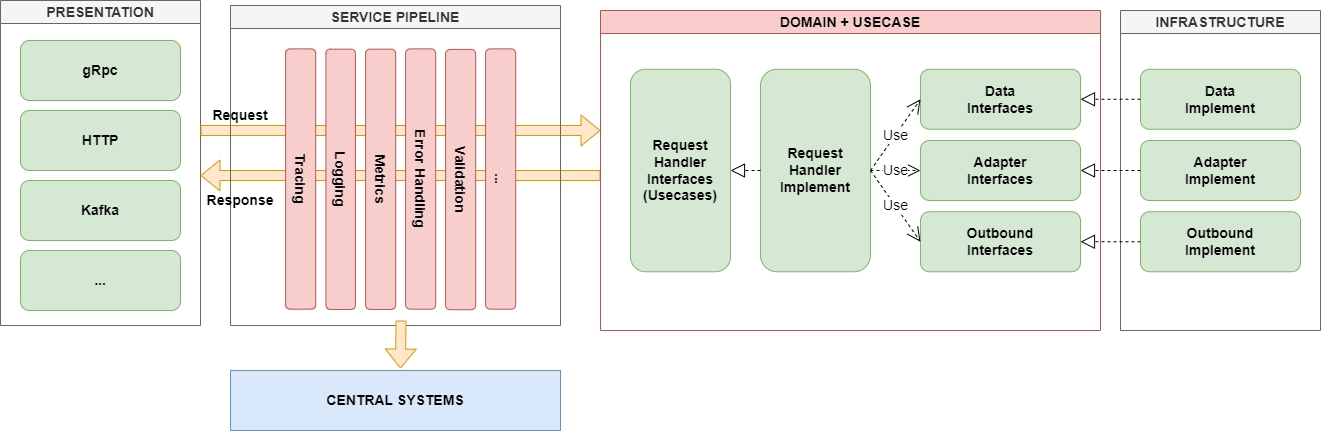

The diagram above was exported from draw.io. Its source (the exported page's mxGraphModel, read from the mxfile embedded in the PNG):
<mxGraphModel dx="2578" dy="889" grid="1" gridSize="10" guides="1" tooltips="1" connect="1" arrows="1" fold="1" page="1" pageScale="1" pageWidth="850" pageHeight="1100" math="0" shadow="0">
  <root>
    <mxCell id="0" />
    <mxCell id="1" parent="0" />
    <mxCell id="mcslkJp5LETVZEUe85qw-3" value="PRESENTATION" style="swimlane;whiteSpace=wrap;html=1;fontSize=14;fillColor=#f5f5f5;fontColor=#333333;strokeColor=#666666;" parent="1" vertex="1">
      <mxGeometry x="-650" y="180" width="200" height="325" as="geometry" />
    </mxCell>
    <mxCell id="mcslkJp5LETVZEUe85qw-4" value="&lt;b style=&quot;font-size: 14px;&quot;&gt;gRpc&lt;/b&gt;" style="rounded=1;whiteSpace=wrap;html=1;fillColor=#d5e8d4;strokeColor=#82b366;fontSize=14;" parent="mcslkJp5LETVZEUe85qw-3" vertex="1">
      <mxGeometry x="20" y="40" width="160" height="60" as="geometry" />
    </mxCell>
    <mxCell id="mcslkJp5LETVZEUe85qw-5" value="&lt;b style=&quot;font-size: 14px;&quot;&gt;HTTP&lt;/b&gt;" style="rounded=1;whiteSpace=wrap;html=1;fillColor=#d5e8d4;strokeColor=#82b366;fontSize=14;" parent="mcslkJp5LETVZEUe85qw-3" vertex="1">
      <mxGeometry x="20" y="110" width="160" height="60" as="geometry" />
    </mxCell>
    <mxCell id="mcslkJp5LETVZEUe85qw-6" value="&lt;b style=&quot;font-size: 14px;&quot;&gt;Kafka&lt;/b&gt;" style="rounded=1;whiteSpace=wrap;html=1;fillColor=#d5e8d4;strokeColor=#82b366;fontSize=14;" parent="mcslkJp5LETVZEUe85qw-3" vertex="1">
      <mxGeometry x="20" y="180" width="160" height="60" as="geometry" />
    </mxCell>
    <mxCell id="sWt71KsOgfG_CAWd40r1-60" value="&lt;b style=&quot;font-size: 14px;&quot;&gt;...&lt;/b&gt;" style="rounded=1;whiteSpace=wrap;html=1;fillColor=#d5e8d4;strokeColor=#82b366;fontSize=14;" parent="mcslkJp5LETVZEUe85qw-3" vertex="1">
      <mxGeometry x="20" y="250" width="160" height="60" as="geometry" />
    </mxCell>
    <mxCell id="mcslkJp5LETVZEUe85qw-13" value="" style="shape=flexArrow;endArrow=classic;html=1;rounded=0;fillColor=#ffe6cc;strokeColor=#d79b00;fillStyle=auto;fontSize=14;" parent="1" edge="1">
      <mxGeometry width="50" height="50" relative="1" as="geometry">
        <mxPoint x="-450" y="310" as="sourcePoint" />
        <mxPoint x="-50" y="310" as="targetPoint" />
      </mxGeometry>
    </mxCell>
    <mxCell id="mcslkJp5LETVZEUe85qw-14" value="" style="shape=flexArrow;endArrow=classic;html=1;rounded=0;fillColor=#ffe6cc;strokeColor=#d79b00;fontSize=14;" parent="1" edge="1">
      <mxGeometry width="50" height="50" relative="1" as="geometry">
        <mxPoint x="-50" y="355" as="sourcePoint" />
        <mxPoint x="-450" y="355" as="targetPoint" />
      </mxGeometry>
    </mxCell>
    <mxCell id="mcslkJp5LETVZEUe85qw-24" value="&lt;b style=&quot;font-size: 14px;&quot;&gt;DOMAIN + USECASE&lt;/b&gt;" style="swimlane;whiteSpace=wrap;html=1;fontStyle=0;startSize=23;fontSize=14;fillColor=#f8cecc;strokeColor=#b85450;" parent="1" vertex="1">
      <mxGeometry x="-50" y="190" width="500" height="320" as="geometry" />
    </mxCell>
    <mxCell id="mcslkJp5LETVZEUe85qw-25" value="&lt;b style=&quot;font-size: 14px;&quot;&gt;Request&lt;br style=&quot;font-size: 14px;&quot;&gt;Handler&lt;br style=&quot;font-size: 14px;&quot;&gt;Implement&lt;br style=&quot;font-size: 14px;&quot;&gt;&lt;/b&gt;" style="rounded=1;whiteSpace=wrap;html=1;fillColor=#d5e8d4;strokeColor=#82b366;fontSize=14;" parent="mcslkJp5LETVZEUe85qw-24" vertex="1">
      <mxGeometry x="160" y="58.75" width="110" height="202.5" as="geometry" />
    </mxCell>
    <mxCell id="sWt71KsOgfG_CAWd40r1-1" value="&lt;b style=&quot;font-size: 14px;&quot;&gt;Data&lt;br style=&quot;font-size: 14px;&quot;&gt;Interfaces&lt;/b&gt;" style="rounded=1;whiteSpace=wrap;html=1;fillColor=#d5e8d4;strokeColor=#82b366;fontSize=14;" parent="mcslkJp5LETVZEUe85qw-24" vertex="1">
      <mxGeometry x="320" y="58.75" width="160" height="60" as="geometry" />
    </mxCell>
    <mxCell id="sWt71KsOgfG_CAWd40r1-2" value="&lt;b style=&quot;font-size: 14px;&quot;&gt;Adapter&lt;br style=&quot;font-size: 14px;&quot;&gt;Interfaces&lt;/b&gt;" style="rounded=1;whiteSpace=wrap;html=1;fillColor=#d5e8d4;strokeColor=#82b366;fontSize=14;" parent="mcslkJp5LETVZEUe85qw-24" vertex="1">
      <mxGeometry x="320" y="130" width="160" height="60" as="geometry" />
    </mxCell>
    <mxCell id="sWt71KsOgfG_CAWd40r1-3" value="&lt;b style=&quot;font-size: 14px;&quot;&gt;Outbound&lt;br style=&quot;font-size: 14px;&quot;&gt;Interfaces&lt;br style=&quot;font-size: 14px;&quot;&gt;&lt;/b&gt;" style="rounded=1;whiteSpace=wrap;html=1;fillColor=#d5e8d4;strokeColor=#82b366;fontSize=14;" parent="mcslkJp5LETVZEUe85qw-24" vertex="1">
      <mxGeometry x="320" y="201.25" width="160" height="60" as="geometry" />
    </mxCell>
    <mxCell id="sWt71KsOgfG_CAWd40r1-24" value="Use" style="endArrow=open;endSize=12;dashed=1;html=1;rounded=0;entryX=0;entryY=0.5;entryDx=0;entryDy=0;exitX=1;exitY=0.5;exitDx=0;exitDy=0;fontSize=14;" parent="mcslkJp5LETVZEUe85qw-24" source="mcslkJp5LETVZEUe85qw-25" target="sWt71KsOgfG_CAWd40r1-1" edge="1">
      <mxGeometry width="160" relative="1" as="geometry">
        <mxPoint x="110" y="195" as="sourcePoint" />
        <mxPoint x="270" y="195" as="targetPoint" />
      </mxGeometry>
    </mxCell>
    <mxCell id="sWt71KsOgfG_CAWd40r1-25" value="Use" style="endArrow=open;endSize=12;dashed=1;html=1;rounded=0;entryX=0;entryY=0.5;entryDx=0;entryDy=0;exitX=1;exitY=0.5;exitDx=0;exitDy=0;fontSize=14;" parent="mcslkJp5LETVZEUe85qw-24" source="mcslkJp5LETVZEUe85qw-25" target="sWt71KsOgfG_CAWd40r1-2" edge="1">
      <mxGeometry width="160" relative="1" as="geometry">
        <mxPoint x="130" y="170" as="sourcePoint" />
        <mxPoint x="200" y="99" as="targetPoint" />
      </mxGeometry>
    </mxCell>
    <mxCell id="sWt71KsOgfG_CAWd40r1-26" value="Use" style="endArrow=open;endSize=12;dashed=1;html=1;rounded=0;entryX=0;entryY=0.5;entryDx=0;entryDy=0;exitX=1;exitY=0.5;exitDx=0;exitDy=0;fontSize=14;" parent="mcslkJp5LETVZEUe85qw-24" source="mcslkJp5LETVZEUe85qw-25" target="sWt71KsOgfG_CAWd40r1-3" edge="1">
      <mxGeometry width="160" relative="1" as="geometry">
        <mxPoint x="130" y="170" as="sourcePoint" />
        <mxPoint x="200" y="170" as="targetPoint" />
      </mxGeometry>
    </mxCell>
    <mxCell id="sWt71KsOgfG_CAWd40r1-58" value="&lt;span style=&quot;font-size: 14px;&quot;&gt;Request&lt;br style=&quot;font-size: 14px;&quot;&gt;Handler&lt;br style=&quot;font-size: 14px;&quot;&gt;Interfaces&lt;br style=&quot;font-size: 14px;&quot;&gt;(Usecases)&lt;br style=&quot;font-size: 14px;&quot;&gt;&lt;/span&gt;" style="rounded=1;whiteSpace=wrap;html=1;fillColor=#d5e8d4;strokeColor=#82b366;fontSize=14;fontStyle=1" parent="mcslkJp5LETVZEUe85qw-24" vertex="1">
      <mxGeometry x="30" y="58.75" width="100" height="202.5" as="geometry" />
    </mxCell>
    <mxCell id="sWt71KsOgfG_CAWd40r1-59" value="" style="endArrow=block;dashed=1;endFill=0;endSize=12;html=1;rounded=0;entryX=1;entryY=0.5;entryDx=0;entryDy=0;exitX=0;exitY=0.5;exitDx=0;exitDy=0;fontSize=14;" parent="mcslkJp5LETVZEUe85qw-24" source="mcslkJp5LETVZEUe85qw-25" target="sWt71KsOgfG_CAWd40r1-58" edge="1">
      <mxGeometry width="160" relative="1" as="geometry">
        <mxPoint x="550" y="170" as="sourcePoint" />
        <mxPoint x="460" y="170" as="targetPoint" />
      </mxGeometry>
    </mxCell>
    <mxCell id="mcslkJp5LETVZEUe85qw-29" value="SERVICE PIPELINE" style="swimlane;whiteSpace=wrap;html=1;fontSize=14;fillColor=#f5f5f5;fontColor=#333333;strokeColor=#666666;" parent="1" vertex="1">
      <mxGeometry x="-420" y="185" width="330" height="320" as="geometry" />
    </mxCell>
    <mxCell id="mcslkJp5LETVZEUe85qw-18" value="&lt;b style=&quot;font-size: 14px;&quot;&gt;Metrics&lt;/b&gt;" style="rounded=1;whiteSpace=wrap;html=1;fillColor=#f8cecc;strokeColor=#b85450;fontSize=14;rotation=90;" parent="mcslkJp5LETVZEUe85qw-29" vertex="1">
      <mxGeometry x="20" y="158.78" width="260.3" height="30.06" as="geometry" />
    </mxCell>
    <mxCell id="mcslkJp5LETVZEUe85qw-15" value="&lt;b style=&quot;font-size: 14px;&quot;&gt;Logging&lt;/b&gt;" style="rounded=1;whiteSpace=wrap;html=1;fillColor=#f8cecc;strokeColor=#b85450;fontSize=14;rotation=90;" parent="mcslkJp5LETVZEUe85qw-29" vertex="1">
      <mxGeometry x="-20" y="159.06" width="260.32" height="29.5" as="geometry" />
    </mxCell>
    <mxCell id="mcslkJp5LETVZEUe85qw-26" value="&lt;b style=&quot;font-size: 14px;&quot;&gt;Request&lt;/b&gt;" style="text;html=1;strokeColor=none;fillColor=none;align=center;verticalAlign=middle;whiteSpace=wrap;rounded=0;fontSize=14;" parent="mcslkJp5LETVZEUe85qw-29" vertex="1">
      <mxGeometry x="-20" y="95" width="60" height="30" as="geometry" />
    </mxCell>
    <mxCell id="mcslkJp5LETVZEUe85qw-28" value="&lt;b style=&quot;font-size: 14px;&quot;&gt;Response&lt;/b&gt;" style="text;html=1;strokeColor=none;fillColor=none;align=center;verticalAlign=middle;whiteSpace=wrap;rounded=0;fontSize=14;" parent="mcslkJp5LETVZEUe85qw-29" vertex="1">
      <mxGeometry x="-20" y="180" width="60" height="30" as="geometry" />
    </mxCell>
    <mxCell id="sWt71KsOgfG_CAWd40r1-72" value="&lt;b style=&quot;font-size: 14px;&quot;&gt;Validation&lt;/b&gt;" style="rounded=1;whiteSpace=wrap;html=1;fillColor=#f8cecc;strokeColor=#b85450;fontSize=14;rotation=90;" parent="mcslkJp5LETVZEUe85qw-29" vertex="1">
      <mxGeometry x="100" y="159.06" width="260.3" height="30.06" as="geometry" />
    </mxCell>
    <mxCell id="sWt71KsOgfG_CAWd40r1-71" value="&lt;b style=&quot;font-size: 14px;&quot;&gt;Error Handling&lt;/b&gt;" style="rounded=1;whiteSpace=wrap;html=1;fillColor=#f8cecc;strokeColor=#b85450;fontSize=14;rotation=90;" parent="mcslkJp5LETVZEUe85qw-29" vertex="1">
      <mxGeometry x="60" y="158.5" width="260.3" height="30.06" as="geometry" />
    </mxCell>
    <mxCell id="sWt71KsOgfG_CAWd40r1-74" value="&lt;b style=&quot;font-size: 14px;&quot;&gt;Tracing&lt;/b&gt;" style="rounded=1;whiteSpace=wrap;html=1;fillColor=#f8cecc;strokeColor=#b85450;fontSize=14;rotation=90;" parent="mcslkJp5LETVZEUe85qw-29" vertex="1">
      <mxGeometry x="-60.00000000000003" y="158.5" width="260.3" height="30.06" as="geometry" />
    </mxCell>
    <mxCell id="sWt71KsOgfG_CAWd40r1-75" value="&lt;b style=&quot;font-size: 14px;&quot;&gt;...&lt;/b&gt;" style="rounded=1;whiteSpace=wrap;html=1;fillColor=#f8cecc;strokeColor=#b85450;fontSize=14;rotation=90;" parent="mcslkJp5LETVZEUe85qw-29" vertex="1">
      <mxGeometry x="140" y="158.5" width="260.3" height="30.06" as="geometry" />
    </mxCell>
    <mxCell id="sWt71KsOgfG_CAWd40r1-8" value="&lt;b style=&quot;font-size: 14px;&quot;&gt;INFRASTRUCTURE&lt;/b&gt;" style="swimlane;whiteSpace=wrap;html=1;fontStyle=0;startSize=23;fontSize=14;fillColor=#f5f5f5;fontColor=#333333;strokeColor=#666666;" parent="1" vertex="1">
      <mxGeometry x="470" y="190" width="200" height="320" as="geometry" />
    </mxCell>
    <mxCell id="sWt71KsOgfG_CAWd40r1-10" value="&lt;b style=&quot;font-size: 14px;&quot;&gt;Data&lt;br style=&quot;font-size: 14px;&quot;&gt;Implement&lt;br style=&quot;font-size: 14px;&quot;&gt;&lt;/b&gt;" style="rounded=1;whiteSpace=wrap;html=1;fillColor=#d5e8d4;strokeColor=#82b366;fontSize=14;" parent="sWt71KsOgfG_CAWd40r1-8" vertex="1">
      <mxGeometry x="20" y="58.75" width="160" height="60" as="geometry" />
    </mxCell>
    <mxCell id="sWt71KsOgfG_CAWd40r1-11" value="&lt;b style=&quot;font-size: 14px;&quot;&gt;Adapter&lt;br style=&quot;font-size: 14px;&quot;&gt;Implement&lt;br style=&quot;font-size: 14px;&quot;&gt;&lt;/b&gt;" style="rounded=1;whiteSpace=wrap;html=1;fillColor=#d5e8d4;strokeColor=#82b366;fontSize=14;" parent="sWt71KsOgfG_CAWd40r1-8" vertex="1">
      <mxGeometry x="20" y="130" width="160" height="60" as="geometry" />
    </mxCell>
    <mxCell id="sWt71KsOgfG_CAWd40r1-12" value="&lt;b style=&quot;font-size: 14px;&quot;&gt;Outbound&lt;br style=&quot;font-size: 14px;&quot;&gt;Implement&lt;br style=&quot;font-size: 14px;&quot;&gt;&lt;/b&gt;" style="rounded=1;whiteSpace=wrap;html=1;fillColor=#d5e8d4;strokeColor=#82b366;fontSize=14;" parent="sWt71KsOgfG_CAWd40r1-8" vertex="1">
      <mxGeometry x="20" y="201.25" width="160" height="60" as="geometry" />
    </mxCell>
    <mxCell id="sWt71KsOgfG_CAWd40r1-30" value="" style="endArrow=block;dashed=1;endFill=0;endSize=12;html=1;rounded=0;entryX=1;entryY=0.5;entryDx=0;entryDy=0;exitX=0;exitY=0.5;exitDx=0;exitDy=0;fontSize=14;" parent="1" source="sWt71KsOgfG_CAWd40r1-10" target="sWt71KsOgfG_CAWd40r1-1" edge="1">
      <mxGeometry width="160" relative="1" as="geometry">
        <mxPoint x="-60" y="265" as="sourcePoint" />
        <mxPoint x="100" y="265" as="targetPoint" />
      </mxGeometry>
    </mxCell>
    <mxCell id="sWt71KsOgfG_CAWd40r1-31" value="" style="endArrow=block;dashed=1;endFill=0;endSize=12;html=1;rounded=0;entryX=1;entryY=0.5;entryDx=0;entryDy=0;exitX=0;exitY=0.5;exitDx=0;exitDy=0;fontSize=14;" parent="1" source="sWt71KsOgfG_CAWd40r1-11" target="sWt71KsOgfG_CAWd40r1-2" edge="1">
      <mxGeometry width="160" relative="1" as="geometry">
        <mxPoint x="550" y="289" as="sourcePoint" />
        <mxPoint x="470" y="289" as="targetPoint" />
      </mxGeometry>
    </mxCell>
    <mxCell id="sWt71KsOgfG_CAWd40r1-32" value="" style="endArrow=block;dashed=1;endFill=0;endSize=12;html=1;rounded=0;entryX=1;entryY=0.5;entryDx=0;entryDy=0;fontSize=14;" parent="1" source="sWt71KsOgfG_CAWd40r1-12" target="sWt71KsOgfG_CAWd40r1-3" edge="1">
      <mxGeometry width="160" relative="1" as="geometry">
        <mxPoint x="550" y="360" as="sourcePoint" />
        <mxPoint x="470" y="360" as="targetPoint" />
      </mxGeometry>
    </mxCell>
    <mxCell id="sWt71KsOgfG_CAWd40r1-36" value="&lt;b style=&quot;font-size: 14px;&quot;&gt;CENTRAL SYSTEMS&lt;/b&gt;" style="rounded=0;whiteSpace=wrap;html=1;fillColor=#dae8fc;strokeColor=#6c8ebf;fontSize=14;" parent="1" vertex="1">
      <mxGeometry x="-420" y="550" width="330" height="60" as="geometry" />
    </mxCell>
    <mxCell id="sWt71KsOgfG_CAWd40r1-55" value="" style="shape=flexArrow;endArrow=classic;html=1;rounded=0;fillColor=#ffe6cc;strokeColor=#d79b00;entryX=0.459;entryY=-0.033;entryDx=0;entryDy=0;entryPerimeter=0;fontSize=14;" parent="1" edge="1">
      <mxGeometry width="50" height="50" relative="1" as="geometry">
        <mxPoint x="-249.5" y="500" as="sourcePoint" />
        <mxPoint x="-250" y="548.02" as="targetPoint" />
      </mxGeometry>
    </mxCell>
  </root>
</mxGraphModel>